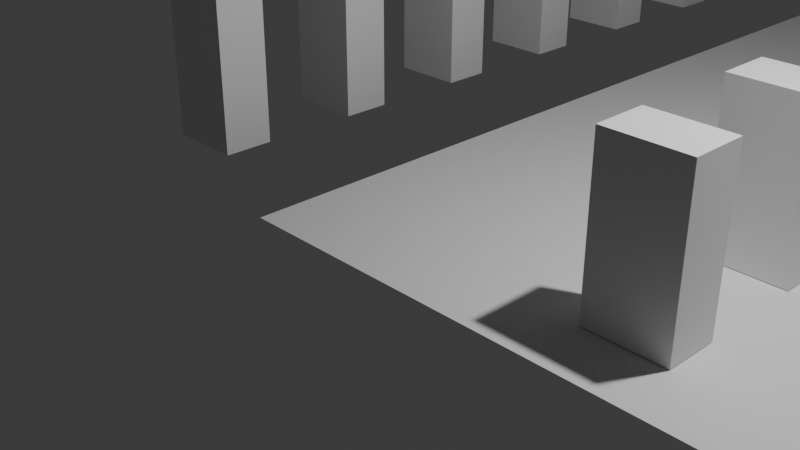 # Source: terrain.blend  (saved by Blender 4.4.32; exported with 4.5.12 LTS)
import bpy
from mathutils import Matrix  # noqa: F401  (used for matrix-valued properties, if any)

bpy.ops.wm.read_factory_settings(use_empty=True)
scene = bpy.context.scene
scene.name = 'Scene'

# ---- collections
col_collection = bpy.data.collections.new('Collection'); scene.collection.children.link(col_collection)

# ---- materials (node trees are filled in below, after node groups)
mat_material_001 = bpy.data.materials.new('Material.001')

# ---- material node trees
mat_material_001.use_nodes = True; mat_material_001.node_tree.nodes.clear()
_N = mat_material_001.node_tree.nodes; _L = mat_material_001.node_tree.links
n0 = _N.new('ShaderNodeBsdfPrincipled'); n0.name = 'Principled BSDF'; n0.location = (10, 300)
n1 = _N.new('ShaderNodeOutputMaterial'); n1.name = 'Material Output'; n1.location = (300, 300)
_L.new(n0.outputs[0], n1.inputs[0])
n1.is_active_output = True

# ---- world
world_world = bpy.data.worlds.new('World'); scene.world = world_world
world_world.use_nodes = True; world_world.node_tree.nodes.clear()
_N = world_world.node_tree.nodes; _L = world_world.node_tree.links
n0 = _N.new('ShaderNodeOutputWorld'); n0.name = 'World Output'; n0.location = (300, 300)
n1 = _N.new('ShaderNodeBackground'); n1.name = 'Background'; n1.location = (10, 300)
n1.inputs[0].default_value = (0.05088, 0.05088, 0.05088, 1.0)
_L.new(n1.outputs[0], n0.inputs[0])
n0.is_active_output = True
world_world.color = (0.05088, 0.05088, 0.05088)
world_world.sun_shadow_jitter_overblur = 0.0

# ---- cameras
cam_camera = bpy.data.cameras.new('Camera')
cam_camera.clip_end = 100.0
cam_camera.ortho_scale = 7.314

# ---- lights
light_light = bpy.data.lights.new('Light', 'POINT')
light_light.energy = 1000.0
light_light.shadow_soft_size = 0.1

# ---- meshes
me_cube_001 = bpy.data.meshes.new('Cube.001')
me_cube_001.from_pydata([(-3.457, -0.3048, 0.0), (-3.457, -0.3048, 1.829), (-3.457, 0.3048, 0.0), (-3.457, 0.3048, 1.829), (-2.543, -0.3048, 0.0), (-2.543, -0.3048, 1.829), (-2.543, 0.3048, 0.0), (-2.543, 0.3048, 1.829), (2.543, -0.3048, 0.0), (2.543, -0.3048, 1.829), (2.543, 0.3048, 0.0), (2.543, 0.3048, 1.829), (3.457, -0.3048, 0.0), (3.457, -0.3048, 1.829), (3.457, 0.3048, 0.0), (3.457, 0.3048, 1.829)], [], [(0, 1, 3, 2), (2, 3, 7, 6), (6, 7, 5, 4), (4, 5, 1, 0), (2, 6, 4, 0), (7, 3, 1, 5), (8, 9, 11, 10), (10, 11, 15, 14), (14, 15, 13, 12), (12, 13, 9, 8), (10, 14, 12, 8), (15, 11, 9, 13)])
_uv = me_cube_001.uv_layers.new(name='UVMap')
_uv.uv.foreach_set('vector', [0.375, 0.0, 0.625, 0.0, 0.625, 0.25, 0.375, 0.25, 0.375, 0.25, 0.625, 0.25, 0.625, 0.5, 0.375, 0.5, 0.375, 0.5, 0.625, 0.5, 0.625, 0.75, 0.375, 0.75, 0.375, 0.75, 0.625, 0.75, 0.625, 1.0, 0.375, 1.0, 0.125, 0.5, 0.375, 0.5, 0.375, 0.75, 0.125, 0.75, 0.625, 0.5, 0.875, 0.5, 0.875, 0.75, 0.625, 0.75, 0.375, 0.0, 0.625, 0.0, 0.625, 0.25, 0.375, 0.25, 0.375, 0.25, 0.625, 0.25, 0.625, 0.5, 0.375, 0.5, 0.375, 0.5, 0.625, 0.5, 0.625, 0.75, 0.375, 0.75, 0.375, 0.75, 0.625, 0.75, 0.625, 1.0, 0.375, 1.0, 0.125, 0.5, 0.375, 0.5, 0.375, 0.75, 0.125, 0.75, 0.625, 0.5, 0.875, 0.5, 0.875, 0.75, 0.625, 0.75])
me_cube_001.materials.append(mat_material_001)
me_cube_001.update()
me_cube_003 = bpy.data.meshes.new('Cube.003')
me_cube_003.from_pydata([(-1.0, -1.0, -1.0), (-1.0, -1.0, -0.842), (-1.0, 1.0, -1.0), (-1.0, 16.06, 9.023), (1.0, -1.0, -1.0), (1.0, -1.0, -0.842), (1.0, 1.0, -1.0), (1.0, 16.06, 9.023)], [], [(0, 1, 3, 2), (2, 3, 7, 6), (6, 7, 5, 4), (4, 5, 1, 0), (2, 6, 4, 0), (7, 3, 1, 5)])
_uv = me_cube_003.uv_layers.new(name='UVMap')
_uv.uv.foreach_set('vector', [0.375, 0.0, 0.625, 0.0, 0.625, 0.25, 0.375, 0.25, 0.375, 0.25, 0.625, 0.25, 0.625, 0.5, 0.375, 0.5, 0.375, 0.5, 0.625, 0.5, 0.625, 0.75, 0.375, 0.75, 0.375, 0.75, 0.625, 0.75, 0.625, 1.0, 0.375, 1.0, 0.125, 0.5, 0.375, 0.5, 0.375, 0.75, 0.125, 0.75, 0.625, 0.5, 0.875, 0.5, 0.875, 0.75, 0.625, 0.75])
me_cube_003.update()
me_plane = bpy.data.meshes.new('Plane')
me_plane.from_pydata([(-1.0, -1.0, 0.0), (10.07, -1.0, 0.0), (-1.0, 92.36, 18.28), (10.07, 92.36, 18.28), (-1.0, 45.68, 0.0), (10.07, 45.68, 0.0), (10.07, 69.02, 0.0), (-1.0, 69.02, 0.0), (10.07, 80.69, 4.842), (-1.0, 80.69, 4.842), (10.07, 86.52, 0.0), (-1.0, 86.52, 0.0), (10.07, 89.44, 0.0), (-1.0, 89.44, 0.0)], [], [(13, 12, 3, 2), (0, 1, 5, 4), (4, 5, 6, 7), (7, 6, 8, 9), (9, 8, 10, 11), (11, 10, 12, 13)])
_uv = me_plane.uv_layers.new(name='UVMap')
_uv.uv.foreach_set('vector', [0.0, 0.9688, 1.0, 0.9688, 1.0, 1.0, 0.0, 1.0, 0.0, 0.0, 1.0, 0.0, 1.0, 0.5, 0.0, 0.5, 0.0, 0.5, 1.0, 0.5, 1.0, 0.75, 0.0, 0.75, 0.0, 0.75, 1.0, 0.75, 1.0, 0.875, 0.0, 0.875, 0.0, 0.875, 1.0, 0.875, 1.0, 0.9375, 0.0, 0.9375, 0.0, 0.9375, 1.0, 0.9375, 1.0, 0.9688, 0.0, 0.9688])
me_plane.update()

# ---- objects
ob_light = bpy.data.objects.new('Light', light_light)
ob_camera = bpy.data.objects.new('Camera', cam_camera)
ob_cube = bpy.data.objects.new('Cube', me_cube_001)
ob_cube_001 = bpy.data.objects.new('Cube.001', me_cube_003)
ob_plane = bpy.data.objects.new('Plane', me_plane)

# ---- transforms, parenting, visibility, modifiers, constraints
ob_light.location = (4.076, 1.005, 5.904)
ob_light.rotation_euler = (0.6503, 0.05522, 1.866)
ob_light.lock_rotations_4d = False
ob_light.empty_display_type = 'ARROWS'
ob_light.color = (0.0, 0.0, 0.0, 0.0)
ob_light.lineart.crease_threshold = 0.0
ob_camera.location = (7.359, -6.926, 4.958)
ob_camera.rotation_euler = (1.109, 0.0, 0.8149)
ob_camera.lock_rotations_4d = False
ob_camera.empty_display_type = 'ARROWS'
ob_camera.color = (0.0, 0.0, 0.0, 0.0)
ob_camera.display_type = 'WIRE'
ob_camera.lineart.crease_threshold = 0.0
ob_cube.location = (0.0, 0.0, 0.0)
_m = ob_cube.modifiers.new('Array', 'ARRAY')
_m.count = 35
_m.relative_offset_displace = (0.0, 3.0, 0.0)
ob_cube_001.location = (0.0, 51.35, 0.0)
ob_plane.location = (0.0, 0.0, -0.008406)

# ---- collection membership
col_collection.objects.link(ob_light)
col_collection.objects.link(ob_camera)
col_collection.objects.link(ob_cube)
col_collection.objects.link(ob_cube_001)
col_collection.objects.link(ob_plane)

# ---- scene / render settings (as saved in the file)
scene.camera = ob_camera
scene.frame_start = 1; scene.frame_end = 250; scene.frame_set(64)
scene.render.engine = 'BLENDER_EEVEE_NEXT'
bpy.context.view_layer.update()
